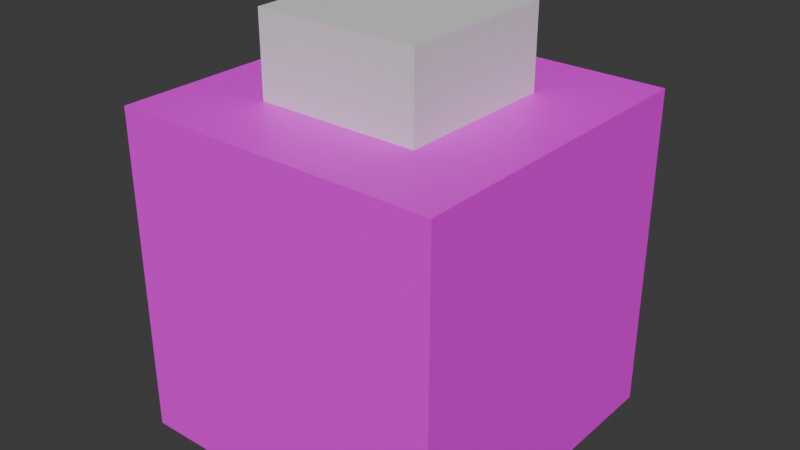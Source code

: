 # Source: Cubes.blend  (saved by Blender 4.5.90; exported with 4.5.12 LTS)
import bpy
from mathutils import Matrix  # noqa: F401  (used for matrix-valued properties, if any)

bpy.ops.wm.read_factory_settings(use_empty=True)
scene = bpy.context.scene
scene.name = 'Scene'

# ---- collections
col_collection = bpy.data.collections.new('Collection'); scene.collection.children.link(col_collection)

# ---- images (referenced by path relative to the original .blend; pixels are not part of the script)
import os
ASSET_DIR = os.environ.get("B2B_ASSET_DIR", "")  # directory of the original .blend (textures are referenced by path, not embedded)
HERE = os.path.dirname(os.path.abspath(__file__))  # packed textures are extracted next to this script under _unpacked/

def load_image(name, relpath, width, height, colorspace="sRGB"):
    """Load a texture the original file referenced (path relative to the .blend, or extracted next to this script)."""
    p = next((c for c in (os.path.join(HERE, relpath), os.path.join(ASSET_DIR, relpath)) if relpath and os.path.exists(c)), "")
    if p:
        img = bpy.data.images.load(p, check_existing=True)
        img.name = name
    else:  # same state as the original file: an image datablock whose file is absent (Cycles renders it pink)
        img = bpy.data.images.new(name, width, height)
        img.source = "FILE"
        img.filepath = "//" + (relpath or name)
    img.colorspace_settings.name = colorspace
    return img
img_albedo_jpg_001 = load_image('Albedo.jpg.001', 'Albedo.jpg', 1024, 1024, 'sRGB')

# ---- materials (node trees are filled in below, after node groups)
mat_cube = bpy.data.materials.new('Cube')
mat_cube.roughness = 0.5
mat_cube_2 = bpy.data.materials.new('Cube 2')

# ---- material node trees
mat_cube.use_nodes = True; mat_cube.node_tree.nodes.clear()
_N = mat_cube.node_tree.nodes; _L = mat_cube.node_tree.links
n0 = _N.new('ShaderNodeBsdfPrincipled'); n0.name = 'Principled BSDF'; n0.location = (-200, 100)
n0.inputs[27].default_value = (0.0, 0.0, 0.0, 1.0)
n0.inputs[28].default_value = 1.0
n1 = _N.new('ShaderNodeOutputMaterial'); n1.name = 'Material Output'; n1.location = (200, 100)
n2 = _N.new('ShaderNodeNormalMap'); n2.name = 'Normal Map'; n2.location = (-600, -600)
n2.label = 'Normal/Map'
n2.inputs[0].default_value = 0.0
n3 = _N.new('ShaderNodeTexImage'); n3.name = 'Image Texture'; n3.location = (-600, 300)
n3.image = img_albedo_jpg_001
_L.new(n0.outputs[0], n1.inputs[0])
_L.new(n2.outputs[0], n0.inputs[5])
_L.new(n3.outputs[0], n0.inputs[0])
n1.is_active_output = True
mat_cube_2.use_nodes = True; mat_cube_2.node_tree.nodes.clear()
_N = mat_cube_2.node_tree.nodes; _L = mat_cube_2.node_tree.links
n0 = _N.new('ShaderNodeBsdfPrincipled'); n0.name = 'Principled BSDF'; n0.location = (-200, 100)
n1 = _N.new('ShaderNodeOutputMaterial'); n1.name = 'Material Output'; n1.location = (200, 100)
_L.new(n0.outputs[0], n1.inputs[0])
n1.is_active_output = True

# ---- world
world_world = bpy.data.worlds.new('World'); scene.world = world_world
world_world.use_nodes = True; world_world.node_tree.nodes.clear()
_N = world_world.node_tree.nodes; _L = world_world.node_tree.links
n0 = _N.new('ShaderNodeOutputWorld'); n0.name = 'World Output'; n0.location = (200, 100)
n1 = _N.new('ShaderNodeBackground'); n1.name = 'Background'; n1.location = (-200, 100)
n1.inputs[0].default_value = (0.05088, 0.05088, 0.05088, 1.0)
_L.new(n1.outputs[0], n0.inputs[0])
n0.is_active_output = True
world_world.color = (0.05088, 0.05088, 0.05088)
world_world.sun_shadow_jitter_overblur = 0.0

# ---- meshes
me_cube = bpy.data.meshes.new('Cube')
me_cube.from_pydata([(-1.0, -1.0, -1.0), (-1.0, -1.0, 1.0), (-1.0, 1.0, -1.0), (-1.0, 1.0, 1.0), (1.0, -1.0, -1.0), (1.0, -1.0, 1.0), (1.0, 1.0, -1.0), (1.0, 1.0, 1.0)], [], [(0, 1, 3, 2), (2, 3, 7, 6), (6, 7, 5, 4), (4, 5, 1, 0), (2, 6, 4, 0), (7, 3, 1, 5)])
_uv = me_cube.uv_layers.new(name='UVMap')
_uv.uv.foreach_set('vector', [0.375, 0.0, 0.625, 0.0, 0.625, 0.25, 0.375, 0.25, 0.375, 0.25, 0.625, 0.25, 0.625, 0.5, 0.375, 0.5, 0.375, 0.5, 0.625, 0.5, 0.625, 0.75, 0.375, 0.75, 0.375, 0.75, 0.625, 0.75, 0.625, 1.0, 0.375, 1.0, 0.125, 0.5, 0.375, 0.5, 0.375, 0.75, 0.125, 0.75, 0.625, 0.5, 0.875, 0.5, 0.875, 0.75, 0.625, 0.75])
me_cube.materials.append(mat_cube)
me_cube.update()
me_cube_001 = bpy.data.meshes.new('Cube.001')
me_cube_001.from_pydata([(-0.5, -0.5, 0.5), (-0.5, -0.5, 1.5), (-0.5, 0.5, 0.5), (-0.5, 0.5, 1.5), (0.5, -0.5, 0.5), (0.5, -0.5, 1.5), (0.5, 0.5, 0.5), (0.5, 0.5, 1.5)], [], [(0, 1, 3, 2), (2, 3, 7, 6), (6, 7, 5, 4), (4, 5, 1, 0), (2, 6, 4, 0), (7, 3, 1, 5)])
_uv = me_cube_001.uv_layers.new(name='UVMap')
_uv.uv.foreach_set('vector', [0.375, 0.0, 0.625, 0.0, 0.625, 0.25, 0.375, 0.25, 0.375, 0.25, 0.625, 0.25, 0.625, 0.5, 0.375, 0.5, 0.375, 0.5, 0.625, 0.5, 0.625, 0.75, 0.375, 0.75, 0.375, 0.75, 0.625, 0.75, 0.625, 1.0, 0.375, 1.0, 0.125, 0.5, 0.375, 0.5, 0.375, 0.75, 0.125, 0.75, 0.625, 0.5, 0.875, 0.5, 0.875, 0.75, 0.625, 0.75])
me_cube_001.materials.append(mat_cube_2)
me_cube_001.update()

# ---- objects
ob_cube = bpy.data.objects.new('Cube', me_cube)
ob_cube_001 = bpy.data.objects.new('Cube.001', me_cube_001)

# ---- transforms, parenting, visibility, modifiers, constraints
ob_cube.location = (0.0, 0.0, 0.0)
ob_cube_001.location = (0.0, 0.0, 0.0)

# ---- collection membership
col_collection.objects.link(ob_cube)
col_collection.objects.link(ob_cube_001)

# ---- scene / render settings (as saved in the file)
scene.frame_start = 1; scene.frame_end = 250; scene.frame_set(1)
scene.render.engine = 'BLENDER_EEVEE_NEXT'
bpy.context.view_layer.update()

# ---- added for rendering (the .blend has no active camera and no usable light): camera, sun
cam_auto = bpy.data.cameras.new('AutoCamera')
cam_auto.lens = 50.0
cam_auto.sensor_width = 36.0
cam_auto.clip_end = 1000.0
ob_auto_camera = bpy.data.objects.new('AutoCamera', cam_auto)
scene.collection.objects.link(ob_auto_camera)
ob_auto_camera.location = (3.49265, -4.19118, 3.04412)
ob_auto_camera.rotation_euler = (1.09748, -7.21219e-08, 0.694738)
scene.camera = ob_auto_camera
light_auto_sun = bpy.data.lights.new('AutoSun', 'SUN')
light_auto_sun.energy = 3.0
light_auto_sun.angle = 0.0523599
ob_auto_sun = bpy.data.objects.new('AutoSun', light_auto_sun)
scene.collection.objects.link(ob_auto_sun)
ob_auto_sun.rotation_euler = (0.872665, 0.174533, 0.523599)
bpy.context.view_layer.update()
